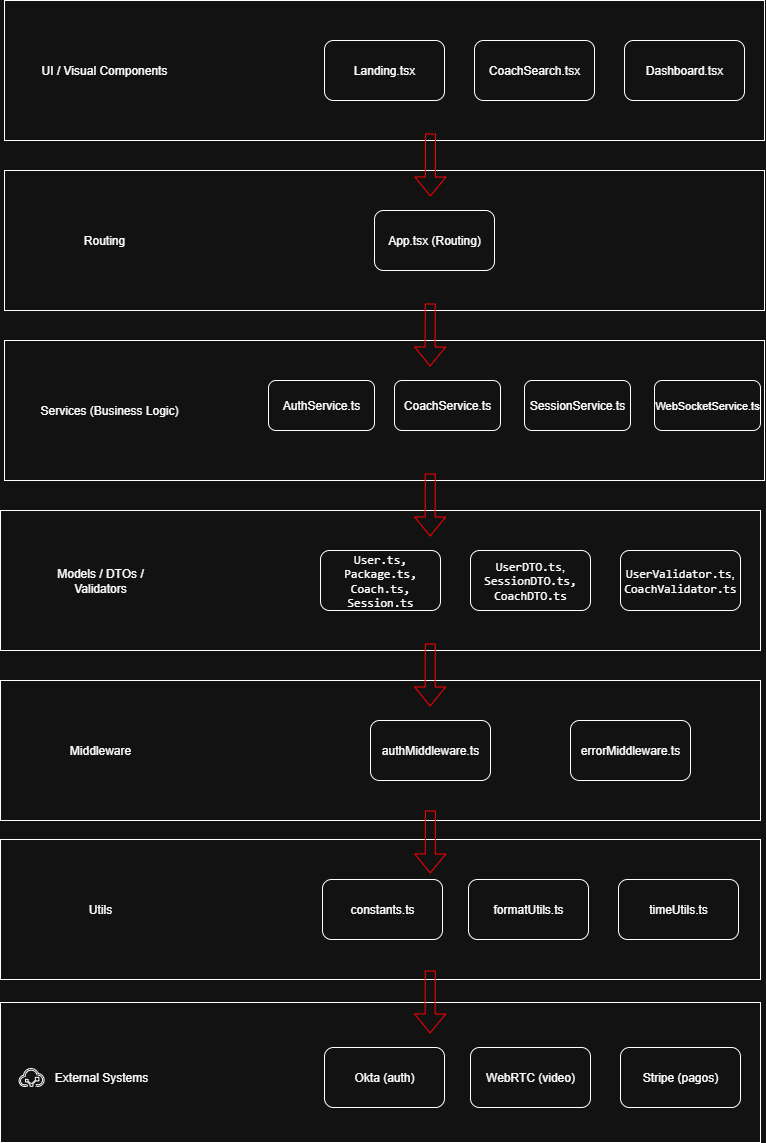

The diagram above was exported from draw.io. Its source (the exported page's mxGraphModel, read from the mxfile embedded in the PNG):
<mxGraphModel dx="2628" dy="1408" grid="1" gridSize="10" guides="1" tooltips="1" connect="1" arrows="1" fold="1" page="1" pageScale="1" pageWidth="827" pageHeight="1169" math="0" shadow="0">
  <root>
    <mxCell id="0" />
    <mxCell id="1" parent="0" />
    <mxCell id="pYZJnivZN3-XDjtI9CCT-1" value="" style="rounded=0;whiteSpace=wrap;html=1;" vertex="1" parent="1">
      <mxGeometry x="36" y="10" width="760" height="140" as="geometry" />
    </mxCell>
    <mxCell id="pYZJnivZN3-XDjtI9CCT-2" value="Landing.tsx" style="rounded=1;whiteSpace=wrap;html=1;" vertex="1" parent="1">
      <mxGeometry x="356" y="50" width="120" height="60" as="geometry" />
    </mxCell>
    <mxCell id="pYZJnivZN3-XDjtI9CCT-3" value="UI / Visual Components" style="text;html=1;align=center;verticalAlign=middle;whiteSpace=wrap;rounded=0;" vertex="1" parent="1">
      <mxGeometry x="66" y="65" width="140" height="30" as="geometry" />
    </mxCell>
    <mxCell id="pYZJnivZN3-XDjtI9CCT-4" value="CoachSearch.tsx" style="rounded=1;whiteSpace=wrap;html=1;" vertex="1" parent="1">
      <mxGeometry x="506" y="50" width="120" height="60" as="geometry" />
    </mxCell>
    <mxCell id="pYZJnivZN3-XDjtI9CCT-5" value="Dashboard.tsx" style="rounded=1;whiteSpace=wrap;html=1;" vertex="1" parent="1">
      <mxGeometry x="656" y="50" width="120" height="60" as="geometry" />
    </mxCell>
    <mxCell id="pYZJnivZN3-XDjtI9CCT-6" value="" style="rounded=0;whiteSpace=wrap;html=1;" vertex="1" parent="1">
      <mxGeometry x="36" y="180" width="760" height="140" as="geometry" />
    </mxCell>
    <mxCell id="pYZJnivZN3-XDjtI9CCT-7" value="App.tsx (Routing)" style="rounded=1;whiteSpace=wrap;html=1;" vertex="1" parent="1">
      <mxGeometry x="406" y="220" width="120" height="60" as="geometry" />
    </mxCell>
    <mxCell id="pYZJnivZN3-XDjtI9CCT-8" value="Routing" style="text;html=1;align=center;verticalAlign=middle;whiteSpace=wrap;rounded=0;" vertex="1" parent="1">
      <mxGeometry x="66" y="235" width="140" height="30" as="geometry" />
    </mxCell>
    <mxCell id="pYZJnivZN3-XDjtI9CCT-12" value="" style="rounded=0;whiteSpace=wrap;html=1;" vertex="1" parent="1">
      <mxGeometry x="36" y="350" width="760" height="140" as="geometry" />
    </mxCell>
    <mxCell id="pYZJnivZN3-XDjtI9CCT-13" value="AuthService.ts" style="rounded=1;whiteSpace=wrap;html=1;" vertex="1" parent="1">
      <mxGeometry x="300" y="390" width="106" height="50" as="geometry" />
    </mxCell>
    <mxCell id="pYZJnivZN3-XDjtI9CCT-14" value="Services (Business Logic)" style="text;html=1;align=center;verticalAlign=middle;whiteSpace=wrap;rounded=0;" vertex="1" parent="1">
      <mxGeometry x="66" y="405" width="150" height="30" as="geometry" />
    </mxCell>
    <mxCell id="pYZJnivZN3-XDjtI9CCT-18" value="CoachService.ts" style="rounded=1;whiteSpace=wrap;html=1;" vertex="1" parent="1">
      <mxGeometry x="426" y="390" width="106" height="50" as="geometry" />
    </mxCell>
    <mxCell id="pYZJnivZN3-XDjtI9CCT-19" value="SessionService.ts" style="rounded=1;whiteSpace=wrap;html=1;" vertex="1" parent="1">
      <mxGeometry x="556" y="390" width="106" height="50" as="geometry" />
    </mxCell>
    <mxCell id="pYZJnivZN3-XDjtI9CCT-20" value="WebSocketService.ts" style="rounded=1;whiteSpace=wrap;html=1;fontSize=11;" vertex="1" parent="1">
      <mxGeometry x="686" y="390" width="106" height="50" as="geometry" />
    </mxCell>
    <mxCell id="pYZJnivZN3-XDjtI9CCT-21" value="" style="rounded=0;whiteSpace=wrap;html=1;" vertex="1" parent="1">
      <mxGeometry x="32" y="520" width="760" height="140" as="geometry" />
    </mxCell>
    <mxCell id="pYZJnivZN3-XDjtI9CCT-22" value="&lt;code data-end=&quot;1039&quot; data-start=&quot;1030&quot;&gt;User.ts,&lt;/code&gt;&lt;div&gt;&lt;font face=&quot;monospace&quot;&gt;Package.ts,&lt;br&gt;&lt;/font&gt;&lt;div&gt;&lt;code data-end=&quot;1051&quot; data-start=&quot;1041&quot;&gt;Coach.ts,&lt;/code&gt;&lt;/div&gt;&lt;/div&gt;&lt;div&gt;&lt;code data-end=&quot;1051&quot; data-start=&quot;1041&quot;&gt;Session.ts&lt;/code&gt;&lt;/div&gt;" style="rounded=1;whiteSpace=wrap;html=1;" vertex="1" parent="1">
      <mxGeometry x="352" y="560" width="120" height="60" as="geometry" />
    </mxCell>
    <mxCell id="pYZJnivZN3-XDjtI9CCT-23" value="Models / DTOs / Validators" style="text;html=1;align=center;verticalAlign=middle;whiteSpace=wrap;rounded=0;" vertex="1" parent="1">
      <mxGeometry x="62" y="575" width="140" height="30" as="geometry" />
    </mxCell>
    <mxCell id="pYZJnivZN3-XDjtI9CCT-24" value="&lt;code data-end=&quot;1070&quot; data-start=&quot;1058&quot;&gt;UserDTO.ts&lt;/code&gt;, &lt;code data-end=&quot;1087&quot; data-start=&quot;1072&quot;&gt;SessionDTO.ts,&lt;/code&gt;&lt;div&gt;&lt;code data-end=&quot;1087&quot; data-start=&quot;1072&quot;&gt;CoachDTO.ts&lt;/code&gt;&lt;/div&gt;" style="rounded=1;whiteSpace=wrap;html=1;" vertex="1" parent="1">
      <mxGeometry x="502" y="560" width="120" height="60" as="geometry" />
    </mxCell>
    <mxCell id="pYZJnivZN3-XDjtI9CCT-25" value="&lt;code data-end=&quot;1112&quot; data-start=&quot;1094&quot;&gt;UserValidator.ts&lt;/code&gt;, &lt;code data-end=&quot;1133&quot; data-start=&quot;1114&quot;&gt;CoachValidator.ts&lt;/code&gt;" style="rounded=1;whiteSpace=wrap;html=1;" vertex="1" parent="1">
      <mxGeometry x="652" y="560" width="120" height="60" as="geometry" />
    </mxCell>
    <mxCell id="pYZJnivZN3-XDjtI9CCT-26" value="" style="rounded=0;whiteSpace=wrap;html=1;" vertex="1" parent="1">
      <mxGeometry x="32" y="690" width="760" height="140" as="geometry" />
    </mxCell>
    <mxCell id="pYZJnivZN3-XDjtI9CCT-27" value="authMiddleware.ts" style="rounded=1;whiteSpace=wrap;html=1;" vertex="1" parent="1">
      <mxGeometry x="402" y="730" width="120" height="60" as="geometry" />
    </mxCell>
    <mxCell id="pYZJnivZN3-XDjtI9CCT-28" value="Middleware" style="text;html=1;align=center;verticalAlign=middle;whiteSpace=wrap;rounded=0;" vertex="1" parent="1">
      <mxGeometry x="62" y="745" width="140" height="30" as="geometry" />
    </mxCell>
    <mxCell id="pYZJnivZN3-XDjtI9CCT-29" value="errorMiddleware.ts" style="rounded=1;whiteSpace=wrap;html=1;" vertex="1" parent="1">
      <mxGeometry x="602" y="730" width="120" height="60" as="geometry" />
    </mxCell>
    <mxCell id="pYZJnivZN3-XDjtI9CCT-45" value="" style="shape=flexArrow;endArrow=classic;html=1;rounded=0;exitX=0.565;exitY=1.009;exitDx=0;exitDy=0;exitPerimeter=0;strokeColor=light-dark(#000000,#FF0000);" edge="1" parent="1">
      <mxGeometry width="50" height="50" relative="1" as="geometry">
        <mxPoint x="462.03" y="142.99999999999997" as="sourcePoint" />
        <mxPoint x="461.83" y="206" as="targetPoint" />
      </mxGeometry>
    </mxCell>
    <mxCell id="pYZJnivZN3-XDjtI9CCT-46" value="" style="shape=flexArrow;endArrow=classic;html=1;rounded=0;exitX=0.565;exitY=1.009;exitDx=0;exitDy=0;exitPerimeter=0;strokeColor=light-dark(#000000,#FF0000);" edge="1" parent="1">
      <mxGeometry width="50" height="50" relative="1" as="geometry">
        <mxPoint x="461.78000000000003" y="313" as="sourcePoint" />
        <mxPoint x="461.58" y="376" as="targetPoint" />
      </mxGeometry>
    </mxCell>
    <mxCell id="pYZJnivZN3-XDjtI9CCT-47" value="" style="shape=flexArrow;endArrow=classic;html=1;rounded=0;exitX=0.565;exitY=1.009;exitDx=0;exitDy=0;exitPerimeter=0;strokeColor=light-dark(#000000,#FF0000);" edge="1" parent="1">
      <mxGeometry width="50" height="50" relative="1" as="geometry">
        <mxPoint x="461.78" y="483" as="sourcePoint" />
        <mxPoint x="461.58" y="546" as="targetPoint" />
      </mxGeometry>
    </mxCell>
    <mxCell id="pYZJnivZN3-XDjtI9CCT-48" value="" style="shape=flexArrow;endArrow=classic;html=1;rounded=0;exitX=0.565;exitY=1.009;exitDx=0;exitDy=0;exitPerimeter=0;strokeColor=light-dark(#000000,#FF0000);" edge="1" parent="1">
      <mxGeometry width="50" height="50" relative="1" as="geometry">
        <mxPoint x="461.78000000000003" y="653" as="sourcePoint" />
        <mxPoint x="461.58" y="716" as="targetPoint" />
      </mxGeometry>
    </mxCell>
    <mxCell id="pYZJnivZN3-XDjtI9CCT-51" value="" style="rounded=0;whiteSpace=wrap;html=1;" vertex="1" parent="1">
      <mxGeometry x="32" y="1012" width="760" height="140" as="geometry" />
    </mxCell>
    <mxCell id="pYZJnivZN3-XDjtI9CCT-52" value="Okta (auth)" style="rounded=1;whiteSpace=wrap;html=1;" vertex="1" parent="1">
      <mxGeometry x="356" y="1057" width="120" height="60" as="geometry" />
    </mxCell>
    <mxCell id="pYZJnivZN3-XDjtI9CCT-53" value="External Systems" style="text;html=1;align=center;verticalAlign=middle;whiteSpace=wrap;rounded=0;" vertex="1" parent="1">
      <mxGeometry x="58" y="1072" width="150" height="30" as="geometry" />
    </mxCell>
    <mxCell id="pYZJnivZN3-XDjtI9CCT-54" value="WebRTC (video)" style="rounded=1;whiteSpace=wrap;html=1;" vertex="1" parent="1">
      <mxGeometry x="502" y="1057" width="120" height="60" as="geometry" />
    </mxCell>
    <mxCell id="pYZJnivZN3-XDjtI9CCT-55" value="Stripe (pagos)" style="rounded=1;whiteSpace=wrap;html=1;" vertex="1" parent="1">
      <mxGeometry x="652" y="1057" width="120" height="60" as="geometry" />
    </mxCell>
    <mxCell id="pYZJnivZN3-XDjtI9CCT-56" value="" style="points=[];aspect=fixed;html=1;align=center;shadow=0;dashed=0;shape=mxgraph.alibaba_cloud.amscloudapp;" vertex="1" parent="1">
      <mxGeometry x="50" y="1078" width="25.77" height="18" as="geometry" />
    </mxCell>
    <mxCell id="pYZJnivZN3-XDjtI9CCT-72" value="" style="rounded=0;whiteSpace=wrap;html=1;" vertex="1" parent="1">
      <mxGeometry x="32" y="849" width="760" height="140" as="geometry" />
    </mxCell>
    <mxCell id="pYZJnivZN3-XDjtI9CCT-57" value="" style="shape=flexArrow;endArrow=classic;html=1;rounded=0;exitX=0.565;exitY=1.009;exitDx=0;exitDy=0;exitPerimeter=0;strokeColor=light-dark(#000000,#FF0000);" edge="1" parent="1">
      <mxGeometry width="50" height="50" relative="1" as="geometry">
        <mxPoint x="461.78" y="980" as="sourcePoint" />
        <mxPoint x="461.5799999999999" y="1043" as="targetPoint" />
      </mxGeometry>
    </mxCell>
    <mxCell id="pYZJnivZN3-XDjtI9CCT-74" value="Utils" style="text;html=1;align=center;verticalAlign=middle;whiteSpace=wrap;rounded=0;" vertex="1" parent="1">
      <mxGeometry x="62" y="904" width="140" height="30" as="geometry" />
    </mxCell>
    <mxCell id="pYZJnivZN3-XDjtI9CCT-76" value="" style="shape=flexArrow;endArrow=classic;html=1;rounded=0;exitX=0.565;exitY=1.009;exitDx=0;exitDy=0;exitPerimeter=0;strokeColor=light-dark(#000000,#FF0000);" edge="1" parent="1">
      <mxGeometry width="50" height="50" relative="1" as="geometry">
        <mxPoint x="461.95" y="820" as="sourcePoint" />
        <mxPoint x="461.74999999999994" y="883" as="targetPoint" />
      </mxGeometry>
    </mxCell>
    <mxCell id="pYZJnivZN3-XDjtI9CCT-84" value="constants.ts" style="rounded=1;whiteSpace=wrap;html=1;" vertex="1" parent="1">
      <mxGeometry x="354" y="889" width="120" height="60" as="geometry" />
    </mxCell>
    <mxCell id="pYZJnivZN3-XDjtI9CCT-85" value="formatUtils.ts" style="rounded=1;whiteSpace=wrap;html=1;" vertex="1" parent="1">
      <mxGeometry x="500" y="889" width="120" height="60" as="geometry" />
    </mxCell>
    <mxCell id="pYZJnivZN3-XDjtI9CCT-86" value="timeUtils.ts" style="rounded=1;whiteSpace=wrap;html=1;" vertex="1" parent="1">
      <mxGeometry x="650" y="889" width="120" height="60" as="geometry" />
    </mxCell>
  </root>
</mxGraphModel>